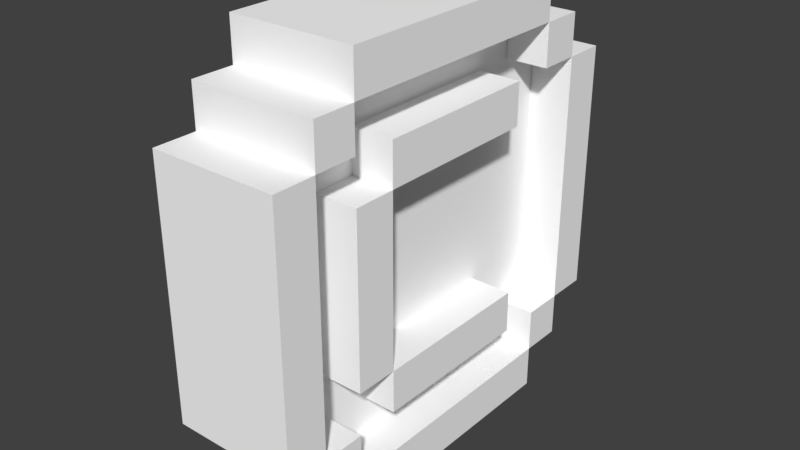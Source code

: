 # Source: Coin0.blend  (saved by Blender 2.78.0; exported with 4.5.12 LTS)
import bpy
from mathutils import Matrix  # noqa: F401  (used for matrix-valued properties, if any)

bpy.ops.wm.read_factory_settings(use_empty=True)
scene = bpy.context.scene
scene.name = 'Scene'

# ---- collections
col_collection_1 = bpy.data.collections.new('Collection 1'); scene.collection.children.link(col_collection_1)

# ---- materials (node trees are filled in below, after node groups)
mat_palette = bpy.data.materials.new('palette')
mat_palette.alpha_threshold = 0.0
mat_palette.use_transparent_shadow = False
mat_palette.diffuse_color = (1.0, 1.0, 1.0, 1.0)
mat_palette.specular_color = (0.0, 0.0, 0.0)
mat_palette.roughness = 0.5
mat_palette.specular_intensity = 1.0

# ---- material node trees

# ---- world
world_world = bpy.data.worlds.new('World'); scene.world = world_world
world_world.color = (0.05088, 0.05088, 0.05088)
world_world.use_sun_shadow = False
world_world.sun_shadow_jitter_overblur = 0.0
world_world.cycles.sampling_method = 'MANUAL'

# ---- meshes
me_coin = bpy.data.meshes.new('Coin')
me_coin.from_pydata([(-1.5, 1.0, 3.0), (-1.5, 0.0, -3.0), (-1.5, 0.0, 3.0), (-1.5, 1.0, -3.0), (-1.5, 2.0, 4.0), (-1.5, 1.0, 4.0), (-1.5, 2.0, 3.0), (-1.5, 2.0, -3.0), (-1.5, 1.0, -4.0), (-1.5, 2.0, -4.0), (-1.5, 3.0, 2.0), (-1.5, 2.0, -2.0), (-1.5, 2.0, 2.0), (-1.5, 3.0, -2.0), (-1.5, 7.0, -2.0), (-1.5, 3.0, -3.0), (-1.5, 7.0, -3.0), (-1.5, 8.0, 5.0), (-1.5, 2.0, 5.0), (-1.5, 8.0, 4.0), (-1.5, 8.0, 2.0), (-1.5, 7.0, 2.0), (-1.5, 8.0, -2.0), (-1.5, 8.0, -4.0), (-1.5, 2.0, -5.0), (-1.5, 8.0, -5.0), (-1.5, 9.0, 4.0), (-1.5, 8.0, 3.0), (-1.5, 9.0, 3.0), (-1.5, 9.0, -3.0), (-1.5, 8.0, -3.0), (-1.5, 9.0, -4.0), (-1.5, 10.0, 3.0), (-1.5, 10.0, -3.0), (-0.5, 2.0, 3.0), (-0.5, 1.0, -3.0), (-0.5, 1.0, 3.0), (-0.5, 2.0, 2.0), (-0.5, 2.0, -2.0), (-0.5, 2.0, -3.0), (-0.5, 3.0, 2.0), (-0.5, 2.0, 4.0), (-0.5, 3.0, -2.0), (-0.5, 2.0, -4.0), (-0.5, 3.0, -3.0), (-0.5, 7.0, 2.0), (-0.5, 7.0, -2.0), (-0.5, 7.0, -3.0), (-0.5, 8.0, 4.0), (-0.5, 8.0, 3.0), (-0.5, 8.0, 2.0), (-0.5, 8.0, -2.0), (-0.5, 8.0, -3.0), (-0.5, 8.0, -4.0), (-0.5, 9.0, 3.0), (-0.5, 9.0, -3.0), (0.5, 1.0, 3.0), (0.5, 1.0, -3.0), (0.5, 2.0, 3.0), (0.5, 2.0, 2.0), (0.5, 2.0, -2.0), (0.5, 2.0, -3.0), (0.5, 2.0, 4.0), (0.5, 3.0, 3.0), (0.5, 3.0, 2.0), (0.5, 2.0, -4.0), (0.5, 3.0, -2.0), (0.5, 7.0, 3.0), (0.5, 7.0, 2.0), (0.5, 7.0, -2.0), (0.5, 8.0, 4.0), (0.5, 8.0, 3.0), (0.5, 8.0, 2.0), (0.5, 8.0, -2.0), (0.5, 8.0, -3.0), (0.5, 8.0, -4.0), (0.5, 9.0, 3.0), (0.5, 9.0, -3.0), (1.5, 0.0, 3.0), (1.5, 0.0, -3.0), (1.5, 1.0, 3.0), (1.5, 1.0, -3.0), (1.5, 1.0, 4.0), (1.5, 2.0, 4.0), (1.5, 2.0, 3.0), (1.5, 1.0, -4.0), (1.5, 2.0, -3.0), (1.5, 2.0, -4.0), (1.5, 2.0, 2.0), (1.5, 2.0, -2.0), (1.5, 3.0, 2.0), (1.5, 3.0, -2.0), (1.5, 3.0, 3.0), (1.5, 7.0, 3.0), (1.5, 7.0, 2.0), (1.5, 2.0, 5.0), (1.5, 8.0, 5.0), (1.5, 8.0, 4.0), (1.5, 7.0, -2.0), (1.5, 8.0, 2.0), (1.5, 8.0, -2.0), (1.5, 2.0, -5.0), (1.5, 8.0, -4.0), (1.5, 8.0, -5.0), (1.5, 8.0, 3.0), (1.5, 9.0, 4.0), (1.5, 9.0, 3.0), (1.5, 8.0, -3.0), (1.5, 9.0, -3.0), (1.5, 9.0, -4.0), (1.5, 10.0, 3.0), (1.5, 10.0, -3.0), (1.5, 2.0, 5.0), (-1.5, 8.0, 5.0), (-1.5, 2.0, 5.0), (1.5, 8.0, 5.0), (1.5, 1.0, 4.0), (-1.5, 2.0, 4.0), (-1.5, 1.0, 4.0), (1.5, 2.0, 4.0), (1.5, 8.0, 4.0), (-1.5, 9.0, 4.0), (-1.5, 8.0, 4.0), (1.5, 9.0, 4.0), (1.5, 0.0, 3.0), (-1.5, 1.0, 3.0), (-1.5, 0.0, 3.0), (1.5, 1.0, 3.0), (1.5, 3.0, 3.0), (0.5, 7.0, 3.0), (0.5, 3.0, 3.0), (1.5, 7.0, 3.0), (1.5, 9.0, 3.0), (-1.5, 10.0, 3.0), (-1.5, 9.0, 3.0), (1.5, 10.0, 3.0), (-0.5, 2.0, 2.0), (-1.5, 3.0, 2.0), (-1.5, 2.0, 2.0), (-0.5, 3.0, 2.0), (-0.5, 7.0, 2.0), (-1.5, 8.0, 2.0), (-1.5, 7.0, 2.0), (-0.5, 8.0, 2.0), (1.5, 2.0, 2.0), (0.5, 3.0, 2.0), (0.5, 2.0, 2.0), (1.5, 3.0, 2.0), (1.5, 7.0, 2.0), (0.5, 8.0, 2.0), (0.5, 7.0, 2.0), (1.5, 8.0, 2.0), (-0.5, 3.0, -2.0), (-1.5, 7.0, -2.0), (-1.5, 3.0, -2.0), (-0.5, 7.0, -2.0), (-0.5, 1.0, -3.0), (-1.5, 2.0, -3.0), (-1.5, 1.0, -3.0), (-0.5, 2.0, -3.0), (-0.5, 8.0, -3.0), (-1.5, 9.0, -3.0), (-1.5, 8.0, -3.0), (-0.5, 9.0, -3.0), (1.5, 1.0, -3.0), (0.5, 2.0, -3.0), (0.5, 1.0, -3.0), (1.5, 2.0, -3.0), (1.5, 8.0, -3.0), (0.5, 9.0, -3.0), (0.5, 8.0, -3.0), (1.5, 9.0, -3.0), (-0.5, 2.0, -4.0), (-1.5, 8.0, -4.0), (-1.5, 2.0, -4.0), (-0.5, 8.0, -4.0), (1.5, 2.0, -4.0), (0.5, 8.0, -4.0), (0.5, 2.0, -4.0), (1.5, 8.0, -4.0), (-1.5, 2.0, 4.0), (-1.5, 8.0, 4.0), (-0.5, 2.0, 4.0), (-0.5, 8.0, 4.0), (0.5, 2.0, 4.0), (0.5, 8.0, 4.0), (1.5, 2.0, 4.0), (1.5, 8.0, 4.0), (-1.5, 1.0, 3.0), (-1.5, 2.0, 3.0), (-0.5, 1.0, 3.0), (-0.5, 2.0, 3.0), (-1.5, 8.0, 3.0), (-1.5, 9.0, 3.0), (-0.5, 8.0, 3.0), (-0.5, 9.0, 3.0), (0.5, 1.0, 3.0), (0.5, 2.0, 3.0), (1.5, 1.0, 3.0), (1.5, 2.0, 3.0), (0.5, 8.0, 3.0), (0.5, 9.0, 3.0), (1.5, 8.0, 3.0), (1.5, 9.0, 3.0), (0.5, 3.0, 2.0), (0.5, 7.0, 2.0), (1.5, 3.0, 2.0), (1.5, 7.0, 2.0), (-1.5, 2.0, -2.0), (-1.5, 3.0, -2.0), (-0.5, 2.0, -2.0), (-0.5, 3.0, -2.0), (-1.5, 7.0, -2.0), (-1.5, 8.0, -2.0), (-0.5, 7.0, -2.0), (-0.5, 8.0, -2.0), (0.5, 2.0, -2.0), (0.5, 3.0, -2.0), (1.5, 2.0, -2.0), (1.5, 3.0, -2.0), (0.5, 7.0, -2.0), (0.5, 8.0, -2.0), (1.5, 7.0, -2.0), (1.5, 8.0, -2.0), (-1.5, 3.0, -3.0), (-1.5, 7.0, -3.0), (-0.5, 3.0, -3.0), (-0.5, 7.0, -3.0), (-1.5, 0.0, -3.0), (-1.5, 1.0, -3.0), (1.5, 0.0, -3.0), (1.5, 1.0, -3.0), (-1.5, 9.0, -3.0), (-1.5, 10.0, -3.0), (1.5, 9.0, -3.0), (1.5, 10.0, -3.0), (-1.5, 1.0, -4.0), (-1.5, 2.0, -4.0), (1.5, 1.0, -4.0), (1.5, 2.0, -4.0), (-1.5, 8.0, -4.0), (-1.5, 9.0, -4.0), (1.5, 8.0, -4.0), (1.5, 9.0, -4.0), (-1.5, 2.0, -5.0), (-1.5, 8.0, -5.0), (1.5, 2.0, -5.0), (1.5, 8.0, -5.0), (-1.5, 0.0, -3.0), (1.5, 0.0, 3.0), (-1.5, 0.0, 3.0), (1.5, 0.0, -3.0), (-1.5, 1.0, 3.0), (1.5, 1.0, 4.0), (-1.5, 1.0, 4.0), (1.5, 1.0, 3.0), (-1.5, 1.0, -4.0), (1.5, 1.0, -3.0), (-1.5, 1.0, -3.0), (1.5, 1.0, -4.0), (-1.5, 2.0, 4.0), (1.5, 2.0, 5.0), (-1.5, 2.0, 5.0), (1.5, 2.0, 4.0), (-1.5, 2.0, -2.0), (-0.5, 2.0, 2.0), (-1.5, 2.0, 2.0), (-0.5, 2.0, -2.0), (0.5, 2.0, -2.0), (1.5, 2.0, 2.0), (0.5, 2.0, 2.0), (1.5, 2.0, -2.0), (-1.5, 2.0, -5.0), (1.5, 2.0, -4.0), (-1.5, 2.0, -4.0), (1.5, 2.0, -5.0), (0.5, 3.0, 2.0), (1.5, 3.0, 3.0), (0.5, 3.0, 3.0), (1.5, 3.0, 2.0), (-1.5, 3.0, -3.0), (-0.5, 3.0, -2.0), (-1.5, 3.0, -2.0), (-0.5, 3.0, -3.0), (-1.5, 7.0, -2.0), (-0.5, 7.0, 2.0), (-1.5, 7.0, 2.0), (-0.5, 7.0, -2.0), (0.5, 7.0, -2.0), (1.5, 7.0, 2.0), (0.5, 7.0, 2.0), (1.5, 7.0, -2.0), (-1.5, 8.0, 3.0), (-0.5, 8.0, 4.0), (-1.5, 8.0, 4.0), (-0.5, 8.0, 3.0), (0.5, 8.0, 3.0), (1.5, 8.0, 4.0), (0.5, 8.0, 4.0), (1.5, 8.0, 3.0), (-1.5, 8.0, -4.0), (-0.5, 8.0, -3.0), (-1.5, 8.0, -3.0), (-0.5, 8.0, -4.0), (0.5, 8.0, -4.0), (1.5, 8.0, -3.0), (0.5, 8.0, -3.0), (1.5, 8.0, -4.0), (-1.5, 9.0, -3.0), (-0.5, 9.0, 3.0), (-1.5, 9.0, 3.0), (-0.5, 9.0, -3.0), (0.5, 9.0, -3.0), (1.5, 9.0, 3.0), (0.5, 9.0, 3.0), (1.5, 9.0, -3.0), (-1.5, 1.0, 3.0), (-0.5, 1.0, 3.0), (-1.5, 1.0, -3.0), (-0.5, 1.0, -3.0), (0.5, 1.0, 3.0), (1.5, 1.0, 3.0), (0.5, 1.0, -3.0), (1.5, 1.0, -3.0), (-1.5, 2.0, 4.0), (-0.5, 2.0, 4.0), (-1.5, 2.0, 3.0), (-0.5, 2.0, 3.0), (0.5, 2.0, 4.0), (1.5, 2.0, 4.0), (0.5, 2.0, 3.0), (1.5, 2.0, 3.0), (-1.5, 2.0, -3.0), (-0.5, 2.0, -3.0), (-1.5, 2.0, -4.0), (-0.5, 2.0, -4.0), (0.5, 2.0, -3.0), (1.5, 2.0, -3.0), (0.5, 2.0, -4.0), (1.5, 2.0, -4.0), (-1.5, 3.0, 2.0), (-0.5, 3.0, 2.0), (-1.5, 3.0, -2.0), (-0.5, 3.0, -2.0), (0.5, 3.0, 2.0), (1.5, 3.0, 2.0), (0.5, 3.0, -2.0), (1.5, 3.0, -2.0), (0.5, 7.0, 3.0), (1.5, 7.0, 3.0), (0.5, 7.0, 2.0), (1.5, 7.0, 2.0), (-1.5, 7.0, -2.0), (-0.5, 7.0, -2.0), (-1.5, 7.0, -3.0), (-0.5, 7.0, -3.0), (-1.5, 8.0, 5.0), (1.5, 8.0, 5.0), (-1.5, 8.0, 4.0), (1.5, 8.0, 4.0), (-1.5, 8.0, 2.0), (-0.5, 8.0, 2.0), (-1.5, 8.0, -2.0), (-0.5, 8.0, -2.0), (0.5, 8.0, 2.0), (1.5, 8.0, 2.0), (0.5, 8.0, -2.0), (1.5, 8.0, -2.0), (-1.5, 8.0, -4.0), (1.5, 8.0, -4.0), (-1.5, 8.0, -5.0), (1.5, 8.0, -5.0), (-1.5, 9.0, 4.0), (1.5, 9.0, 4.0), (-1.5, 9.0, 3.0), (1.5, 9.0, 3.0), (-1.5, 9.0, -3.0), (1.5, 9.0, -3.0), (-1.5, 9.0, -4.0), (1.5, 9.0, -4.0), (-1.5, 10.0, 3.0), (1.5, 10.0, 3.0), (-1.5, 10.0, -3.0), (1.5, 10.0, -3.0)], [], [(0, 1, 2), (3, 1, 0), (4, 0, 5), (6, 0, 4), (7, 8, 3), (9, 8, 7), (10, 11, 12), (13, 11, 10), (14, 15, 13), (16, 15, 14), (17, 4, 18), (19, 4, 17), (20, 14, 21), (22, 14, 20), (23, 24, 9), (25, 24, 23), (26, 27, 19), (28, 27, 26), (29, 23, 30), (31, 23, 29), (32, 29, 28), (33, 29, 32), (34, 35, 36), (37, 35, 34), (38, 35, 37), (39, 35, 38), (40, 34, 41), (40, 37, 34), (42, 43, 39), (42, 39, 38), (44, 43, 42), (45, 40, 41), (45, 42, 40), (46, 42, 45), (47, 43, 44), (48, 45, 41), (49, 45, 48), (50, 45, 49), (51, 47, 46), (52, 43, 47), (52, 47, 51), (53, 43, 52), (54, 50, 49), (54, 51, 50), (54, 52, 51), (55, 52, 54), (56, 57, 58), (58, 57, 59), (59, 57, 60), (60, 57, 61), (62, 58, 63), (58, 59, 63), (63, 59, 64), (61, 65, 66), (60, 61, 66), (62, 63, 67), (64, 66, 68), (66, 65, 69), (68, 66, 69), (62, 67, 70), (67, 68, 70), (70, 68, 71), (71, 68, 72), (69, 65, 73), (73, 65, 74), (74, 65, 75), (71, 72, 76), (73, 74, 76), (72, 73, 76), (76, 74, 77), (78, 79, 80), (80, 79, 81), (82, 80, 83), (83, 80, 84), (81, 85, 86), (86, 85, 87), (88, 89, 90), (90, 89, 91), (92, 90, 93), (93, 90, 94), (95, 83, 96), (96, 83, 97), (94, 98, 99), (99, 98, 100), (87, 101, 102), (102, 101, 103), (97, 104, 105), (105, 104, 106), (107, 102, 108), (108, 102, 109), (106, 108, 110), (110, 108, 111), (112, 113, 114), (115, 113, 112), (116, 117, 118), (119, 117, 116), (120, 121, 122), (123, 121, 120), (124, 125, 126), (127, 125, 124), (128, 129, 130), (131, 129, 128), (132, 133, 134), (135, 133, 132), (136, 137, 138), (139, 137, 136), (140, 141, 142), (143, 141, 140), (144, 145, 146), (147, 145, 144), (148, 149, 150), (151, 149, 148), (152, 153, 154), (155, 153, 152), (156, 157, 158), (159, 157, 156), (160, 161, 162), (163, 161, 160), (164, 165, 166), (167, 165, 164), (168, 169, 170), (171, 169, 168), (172, 173, 174), (175, 173, 172), (176, 177, 178), (179, 177, 176), (180, 181, 182), (182, 181, 183), (184, 185, 186), (186, 185, 187), (188, 189, 190), (190, 189, 191), (192, 193, 194), (194, 193, 195), (196, 197, 198), (198, 197, 199), (200, 201, 202), (202, 201, 203), (204, 205, 206), (206, 205, 207), (208, 209, 210), (210, 209, 211), (212, 213, 214), (214, 213, 215), (216, 217, 218), (218, 217, 219), (220, 221, 222), (222, 221, 223), (224, 225, 226), (226, 225, 227), (228, 229, 230), (230, 229, 231), (232, 233, 234), (234, 233, 235), (236, 237, 238), (238, 237, 239), (240, 241, 242), (242, 241, 243), (244, 245, 246), (246, 245, 247), (248, 249, 250), (251, 249, 248), (252, 253, 254), (255, 253, 252), (256, 257, 258), (259, 257, 256), (260, 261, 262), (263, 261, 260), (264, 265, 266), (267, 265, 264), (268, 269, 270), (271, 269, 268), (272, 273, 274), (275, 273, 272), (276, 277, 278), (279, 277, 276), (280, 281, 282), (283, 281, 280), (284, 285, 286), (287, 285, 284), (288, 289, 290), (291, 289, 288), (292, 293, 294), (295, 293, 292), (296, 297, 298), (299, 297, 296), (300, 301, 302), (303, 301, 300), (304, 305, 306), (307, 305, 304), (308, 309, 310), (311, 309, 308), (312, 313, 314), (315, 313, 312), (316, 317, 318), (318, 317, 319), (320, 321, 322), (322, 321, 323), (324, 325, 326), (326, 325, 327), (328, 329, 330), (330, 329, 331), (332, 333, 334), (334, 333, 335), (336, 337, 338), (338, 337, 339), (340, 341, 342), (342, 341, 343), (344, 345, 346), (346, 345, 347), (348, 349, 350), (350, 349, 351), (352, 353, 354), (354, 353, 355), (356, 357, 358), (358, 357, 359), (360, 361, 362), (362, 361, 363), (364, 365, 366), (366, 365, 367), (368, 369, 370), (370, 369, 371), (372, 373, 374), (374, 373, 375), (376, 377, 378), (378, 377, 379), (380, 381, 382), (382, 381, 383)])
me_coin.polygons.foreach_set('use_smooth', [True] * 228)
_uv = me_coin.uv_layers.new(name='UVMap')
_uv.uv.foreach_set('vector', [0.373, 0.5, 0.373, 0.5, 0.373, 0.5, 0.373, 0.5, 0.373, 0.5, 0.373, 0.5, 0.373, 0.5, 0.373, 0.5, 0.373, 0.5, 0.373, 0.5, 0.373, 0.5, 0.373, 0.5, 0.373, 0.5, 0.373, 0.5, 0.373, 0.5, 0.373, 0.5, 0.373, 0.5, 0.373, 0.5, 0.8457, 0.5, 0.8457, 0.5, 0.8457, 0.5, 0.8457, 0.5, 0.8457, 0.5, 0.8457, 0.5, 0.8457, 0.5, 0.8457, 0.5, 0.8457, 0.5, 0.8457, 0.5, 0.8457, 0.5, 0.8457, 0.5, 0.373, 0.5, 0.373, 0.5, 0.373, 0.5, 0.373, 0.5, 0.373, 0.5, 0.373, 0.5, 0.8457, 0.5, 0.8457, 0.5, 0.8457, 0.5, 0.8457, 0.5, 0.8457, 0.5, 0.8457, 0.5, 0.373, 0.5, 0.373, 0.5, 0.373, 0.5, 0.373, 0.5, 0.373, 0.5, 0.373, 0.5, 0.373, 0.5, 0.373, 0.5, 0.373, 0.5, 0.373, 0.5, 0.373, 0.5, 0.373, 0.5, 0.373, 0.5, 0.373, 0.5, 0.373, 0.5, 0.373, 0.5, 0.373, 0.5, 0.373, 0.5, 0.373, 0.5, 0.373, 0.5, 0.373, 0.5, 0.373, 0.5, 0.373, 0.5, 0.373, 0.5, 0.373, 0.5, 0.373, 0.5, 0.373, 0.5, 0.373, 0.5, 0.373, 0.5, 0.373, 0.5, 0.373, 0.5, 0.373, 0.5, 0.373, 0.5, 0.373, 0.5, 0.373, 0.5, 0.373, 0.5, 0.373, 0.5, 0.373, 0.5, 0.373, 0.5, 0.373, 0.5, 0.373, 0.5, 0.373, 0.5, 0.373, 0.5, 0.373, 0.5, 0.373, 0.5, 0.373, 0.5, 0.373, 0.5, 0.373, 0.5, 0.373, 0.5, 0.373, 0.5, 0.373, 0.5, 0.373, 0.5, 0.373, 0.5, 0.373, 0.5, 0.373, 0.5, 0.373, 0.5, 0.373, 0.5, 0.373, 0.5, 0.373, 0.5, 0.373, 0.5, 0.373, 0.5, 0.373, 0.5, 0.373, 0.5, 0.373, 0.5, 0.373, 0.5, 0.373, 0.5, 0.373, 0.5, 0.373, 0.5, 0.373, 0.5, 0.373, 0.5, 0.373, 0.5, 0.373, 0.5, 0.373, 0.5, 0.373, 0.5, 0.373, 0.5, 0.373, 0.5, 0.373, 0.5, 0.373, 0.5, 0.373, 0.5, 0.373, 0.5, 0.373, 0.5, 0.373, 0.5, 0.373, 0.5, 0.373, 0.5, 0.373, 0.5, 0.373, 0.5, 0.373, 0.5, 0.373, 0.5, 0.373, 0.5, 0.373, 0.5, 0.373, 0.5, 0.373, 0.5, 0.373, 0.5, 0.373, 0.5, 0.373, 0.5, 0.373, 0.5, 0.373, 0.5, 0.373, 0.5, 0.373, 0.5, 0.373, 0.5, 0.373, 0.5, 0.373, 0.5, 0.373, 0.5, 0.373, 0.5, 0.373, 0.5, 0.373, 0.5, 0.373, 0.5, 0.373, 0.5, 0.373, 0.5, 0.373, 0.5, 0.373, 0.5, 0.373, 0.5, 0.373, 0.5, 0.373, 0.5, 0.373, 0.5, 0.373, 0.5, 0.373, 0.5, 0.373, 0.5, 0.373, 0.5, 0.373, 0.5, 0.373, 0.5, 0.373, 0.5, 0.373, 0.5, 0.373, 0.5, 0.373, 0.5, 0.373, 0.5, 0.373, 0.5, 0.373, 0.5, 0.373, 0.5, 0.373, 0.5, 0.373, 0.5, 0.373, 0.5, 0.373, 0.5, 0.373, 0.5, 0.373, 0.5, 0.373, 0.5, 0.373, 0.5, 0.373, 0.5, 0.373, 0.5, 0.373, 0.5, 0.373, 0.5, 0.373, 0.5, 0.373, 0.5, 0.373, 0.5, 0.373, 0.5, 0.373, 0.5, 0.373, 0.5, 0.373, 0.5, 0.373, 0.5, 0.373, 0.5, 0.373, 0.5, 0.373, 0.5, 0.373, 0.5, 0.373, 0.5, 0.373, 0.5, 0.373, 0.5, 0.373, 0.5, 0.373, 0.5, 0.373, 0.5, 0.373, 0.5, 0.373, 0.5, 0.373, 0.5, 0.373, 0.5, 0.373, 0.5, 0.373, 0.5, 0.373, 0.5, 0.373, 0.5, 0.373, 0.5, 0.373, 0.5, 0.373, 0.5, 0.373, 0.5, 0.373, 0.5, 0.373, 0.5, 0.373, 0.5, 0.373, 0.5, 0.373, 0.5, 0.373, 0.5, 0.373, 0.5, 0.373, 0.5, 0.373, 0.5, 0.373, 0.5, 0.373, 0.5, 0.373, 0.5, 0.373, 0.5, 0.373, 0.5, 0.373, 0.5, 0.8457, 0.5, 0.8457, 0.5, 0.8457, 0.5, 0.8457, 0.5, 0.8457, 0.5, 0.8457, 0.5, 0.8457, 0.5, 0.8457, 0.5, 0.8457, 0.5, 0.8457, 0.5, 0.8457, 0.5, 0.8457, 0.5, 0.373, 0.5, 0.373, 0.5, 0.373, 0.5, 0.373, 0.5, 0.373, 0.5, 0.373, 0.5, 0.8457, 0.5, 0.8457, 0.5, 0.8457, 0.5, 0.8457, 0.5, 0.8457, 0.5, 0.8457, 0.5, 0.373, 0.5, 0.373, 0.5, 0.373, 0.5, 0.373, 0.5, 0.373, 0.5, 0.373, 0.5, 0.373, 0.5, 0.373, 0.5, 0.373, 0.5, 0.373, 0.5, 0.373, 0.5, 0.373, 0.5, 0.373, 0.5, 0.373, 0.5, 0.373, 0.5, 0.373, 0.5, 0.373, 0.5, 0.373, 0.5, 0.373, 0.5, 0.373, 0.5, 0.373, 0.5, 0.373, 0.5, 0.373, 0.5, 0.373, 0.5, 0.373, 0.5, 0.373, 0.5, 0.373, 0.5, 0.373, 0.5, 0.373, 0.5, 0.373, 0.5, 0.373, 0.5, 0.373, 0.5, 0.373, 0.5, 0.373, 0.5, 0.373, 0.5, 0.373, 0.5, 0.373, 0.5, 0.373, 0.5, 0.373, 0.5, 0.373, 0.5, 0.373, 0.5, 0.373, 0.5, 0.373, 0.5, 0.373, 0.5, 0.373, 0.5, 0.373, 0.5, 0.373, 0.5, 0.373, 0.5, 0.8457, 0.5, 0.8457, 0.5, 0.8457, 0.5, 0.8457, 0.5, 0.8457, 0.5, 0.8457, 0.5, 0.373, 0.5, 0.373, 0.5, 0.373, 0.5, 0.373, 0.5, 0.373, 0.5, 0.373, 0.5, 0.8457, 0.5, 0.8457, 0.5, 0.8457, 0.5, 0.8457, 0.5, 0.8457, 0.5, 0.8457, 0.5, 0.8457, 0.5, 0.8457, 0.5, 0.8457, 0.5, 0.8457, 0.5, 0.8457, 0.5, 0.8457, 0.5, 0.8457, 0.5, 0.8457, 0.5, 0.8457, 0.5, 0.8457, 0.5, 0.8457, 0.5, 0.8457, 0.5, 0.8457, 0.5, 0.8457, 0.5, 0.8457, 0.5, 0.8457, 0.5, 0.8457, 0.5, 0.8457, 0.5, 0.8457, 0.5, 0.8457, 0.5, 0.8457, 0.5, 0.8457, 0.5, 0.8457, 0.5, 0.8457, 0.5, 0.373, 0.5, 0.373, 0.5, 0.373, 0.5, 0.373, 0.5, 0.373, 0.5, 0.373, 0.5, 0.373, 0.5, 0.373, 0.5, 0.373, 0.5, 0.373, 0.5, 0.373, 0.5, 0.373, 0.5, 0.373, 0.5, 0.373, 0.5, 0.373, 0.5, 0.373, 0.5, 0.373, 0.5, 0.373, 0.5, 0.373, 0.5, 0.373, 0.5, 0.373, 0.5, 0.373, 0.5, 0.373, 0.5, 0.373, 0.5, 0.373, 0.5, 0.373, 0.5, 0.373, 0.5, 0.373, 0.5, 0.373, 0.5, 0.373, 0.5, 0.373, 0.5, 0.373, 0.5, 0.373, 0.5, 0.373, 0.5, 0.373, 0.5, 0.373, 0.5, 0.373, 0.5, 0.373, 0.5, 0.373, 0.5, 0.373, 0.5, 0.373, 0.5, 0.373, 0.5, 0.373, 0.5, 0.373, 0.5, 0.373, 0.5, 0.373, 0.5, 0.373, 0.5, 0.373, 0.5, 0.373, 0.5, 0.373, 0.5, 0.373, 0.5, 0.373, 0.5, 0.373, 0.5, 0.373, 0.5, 0.373, 0.5, 0.373, 0.5, 0.373, 0.5, 0.373, 0.5, 0.373, 0.5, 0.373, 0.5, 0.373, 0.5, 0.373, 0.5, 0.373, 0.5, 0.373, 0.5, 0.373, 0.5, 0.373, 0.5, 0.373, 0.5, 0.373, 0.5, 0.373, 0.5, 0.373, 0.5, 0.373, 0.5, 0.373, 0.5, 0.8457, 0.5, 0.8457, 0.5, 0.8457, 0.5, 0.8457, 0.5, 0.8457, 0.5, 0.8457, 0.5, 0.8457, 0.5, 0.8457, 0.5, 0.8457, 0.5, 0.8457, 0.5, 0.8457, 0.5, 0.8457, 0.5, 0.8457, 0.5, 0.8457, 0.5, 0.8457, 0.5, 0.8457, 0.5, 0.8457, 0.5, 0.8457, 0.5, 0.8457, 0.5, 0.8457, 0.5, 0.8457, 0.5, 0.8457, 0.5, 0.8457, 0.5, 0.8457, 0.5, 0.8457, 0.5, 0.8457, 0.5, 0.8457, 0.5, 0.8457, 0.5, 0.8457, 0.5, 0.8457, 0.5, 0.8457, 0.5, 0.8457, 0.5, 0.8457, 0.5, 0.8457, 0.5, 0.8457, 0.5, 0.8457, 0.5, 0.373, 0.5, 0.373, 0.5, 0.373, 0.5, 0.373, 0.5, 0.373, 0.5, 0.373, 0.5, 0.373, 0.5, 0.373, 0.5, 0.373, 0.5, 0.373, 0.5, 0.373, 0.5, 0.373, 0.5, 0.373, 0.5, 0.373, 0.5, 0.373, 0.5, 0.373, 0.5, 0.373, 0.5, 0.373, 0.5, 0.373, 0.5, 0.373, 0.5, 0.373, 0.5, 0.373, 0.5, 0.373, 0.5, 0.373, 0.5, 0.373, 0.5, 0.373, 0.5, 0.373, 0.5, 0.373, 0.5, 0.373, 0.5, 0.373, 0.5, 0.373, 0.5, 0.373, 0.5, 0.373, 0.5, 0.373, 0.5, 0.373, 0.5, 0.373, 0.5, 0.373, 0.5, 0.373, 0.5, 0.373, 0.5, 0.373, 0.5, 0.373, 0.5, 0.373, 0.5, 0.373, 0.5, 0.373, 0.5, 0.373, 0.5, 0.373, 0.5, 0.373, 0.5, 0.373, 0.5, 0.373, 0.5, 0.373, 0.5, 0.373, 0.5, 0.373, 0.5, 0.373, 0.5, 0.373, 0.5, 0.8457, 0.5, 0.8457, 0.5, 0.8457, 0.5, 0.8457, 0.5, 0.8457, 0.5, 0.8457, 0.5, 0.8457, 0.5, 0.8457, 0.5, 0.8457, 0.5, 0.8457, 0.5, 0.8457, 0.5, 0.8457, 0.5, 0.373, 0.5, 0.373, 0.5, 0.373, 0.5, 0.373, 0.5, 0.373, 0.5, 0.373, 0.5, 0.8457, 0.5, 0.8457, 0.5, 0.8457, 0.5, 0.8457, 0.5, 0.8457, 0.5, 0.8457, 0.5, 0.8457, 0.5, 0.8457, 0.5, 0.8457, 0.5, 0.8457, 0.5, 0.8457, 0.5, 0.8457, 0.5, 0.8457, 0.5, 0.8457, 0.5, 0.8457, 0.5, 0.8457, 0.5, 0.8457, 0.5, 0.8457, 0.5, 0.8457, 0.5, 0.8457, 0.5, 0.8457, 0.5, 0.8457, 0.5, 0.8457, 0.5, 0.8457, 0.5, 0.373, 0.5, 0.373, 0.5, 0.373, 0.5, 0.373, 0.5, 0.373, 0.5, 0.373, 0.5, 0.373, 0.5, 0.373, 0.5, 0.373, 0.5, 0.373, 0.5, 0.373, 0.5, 0.373, 0.5, 0.373, 0.5, 0.373, 0.5, 0.373, 0.5, 0.373, 0.5, 0.373, 0.5, 0.373, 0.5, 0.373, 0.5, 0.373, 0.5, 0.373, 0.5, 0.373, 0.5, 0.373, 0.5, 0.373, 0.5, 0.373, 0.5, 0.373, 0.5, 0.373, 0.5, 0.373, 0.5, 0.373, 0.5, 0.373, 0.5, 0.373, 0.5, 0.373, 0.5, 0.373, 0.5, 0.373, 0.5, 0.373, 0.5, 0.373, 0.5, 0.373, 0.5, 0.373, 0.5, 0.373, 0.5, 0.373, 0.5, 0.373, 0.5, 0.373, 0.5, 0.373, 0.5, 0.373, 0.5, 0.373, 0.5, 0.373, 0.5, 0.373, 0.5, 0.373, 0.5, 0.373, 0.5, 0.373, 0.5, 0.373, 0.5, 0.373, 0.5, 0.373, 0.5, 0.373, 0.5, 0.373, 0.5, 0.373, 0.5, 0.373, 0.5, 0.373, 0.5, 0.373, 0.5, 0.373, 0.5, 0.373, 0.5, 0.373, 0.5, 0.373, 0.5, 0.373, 0.5, 0.373, 0.5, 0.373, 0.5, 0.373, 0.5, 0.373, 0.5, 0.373, 0.5, 0.373, 0.5, 0.373, 0.5, 0.373, 0.5, 0.8457, 0.5, 0.8457, 0.5, 0.8457, 0.5, 0.8457, 0.5, 0.8457, 0.5, 0.8457, 0.5, 0.8457, 0.5, 0.8457, 0.5, 0.8457, 0.5, 0.8457, 0.5, 0.8457, 0.5, 0.8457, 0.5, 0.8457, 0.5, 0.8457, 0.5, 0.8457, 0.5, 0.8457, 0.5, 0.8457, 0.5, 0.8457, 0.5, 0.8457, 0.5, 0.8457, 0.5, 0.8457, 0.5, 0.8457, 0.5, 0.8457, 0.5, 0.8457, 0.5, 0.373, 0.5, 0.373, 0.5, 0.373, 0.5, 0.373, 0.5, 0.373, 0.5, 0.373, 0.5, 0.8457, 0.5, 0.8457, 0.5, 0.8457, 0.5, 0.8457, 0.5, 0.8457, 0.5, 0.8457, 0.5, 0.8457, 0.5, 0.8457, 0.5, 0.8457, 0.5, 0.8457, 0.5, 0.8457, 0.5, 0.8457, 0.5, 0.373, 0.5, 0.373, 0.5, 0.373, 0.5, 0.373, 0.5, 0.373, 0.5, 0.373, 0.5, 0.373, 0.5, 0.373, 0.5, 0.373, 0.5, 0.373, 0.5, 0.373, 0.5, 0.373, 0.5, 0.373, 0.5, 0.373, 0.5, 0.373, 0.5, 0.373, 0.5, 0.373, 0.5, 0.373, 0.5, 0.373, 0.5, 0.373, 0.5, 0.373, 0.5, 0.373, 0.5, 0.373, 0.5, 0.373, 0.5])
me_coin.materials.append(mat_palette)
me_coin.use_remesh_preserve_volume = False
me_coin.use_remesh_preserve_attributes = False
me_coin.use_mirror_vertex_groups = False
me_coin.update()
me_coin.normals_split_custom_set([tuple(v) for v in zip(*[iter([-1.0, 0.0, 0.0, -1.0, 0.0, 0.0, -1.0, 0.0, 0.0, -1.0, 0.0, 0.0, -1.0, 0.0, 0.0, -1.0, 0.0, 0.0, -1.0, 0.0, 0.0, -1.0, 0.0, 0.0, -1.0, 0.0, 0.0, -1.0, 0.0, 0.0, -1.0, 0.0, 0.0, -1.0, 0.0, 0.0, -1.0, 0.0, 0.0, -1.0, 0.0, 0.0, -1.0, 0.0, 0.0, -1.0, 0.0, 0.0, -1.0, 0.0, 0.0, -1.0, 0.0, 0.0, -1.0, 0.0, 0.0, -1.0, 0.0, 0.0, -1.0, 0.0, 0.0, -1.0, 0.0, 0.0, -1.0, 0.0, 0.0, -1.0, 0.0, 0.0, -1.0, 0.0, 0.0, -1.0, 0.0, 0.0, -1.0, 0.0, 0.0, -1.0, 0.0, 0.0, -1.0, 0.0, 0.0, -1.0, 0.0, 0.0, -1.0, 0.0, 0.0, -1.0, 0.0, 0.0, -1.0, 0.0, 0.0, -1.0, 0.0, 0.0, -1.0, 0.0, 0.0, -1.0, 0.0, 0.0, -1.0, 0.0, 0.0, -1.0, 0.0, 0.0, -1.0, 0.0, 0.0, -1.0, 0.0, 0.0, -1.0, 0.0, 0.0, -1.0, 0.0, 0.0, -1.0, 0.0, 0.0, -1.0, 0.0, 0.0, -1.0, 0.0, 0.0, -1.0, 0.0, 0.0, -1.0, 0.0, 0.0, -1.0, 0.0, 0.0, -1.0, 0.0, 0.0, -1.0, 0.0, 0.0, -1.0, 0.0, 0.0, -1.0, 0.0, 0.0, -1.0, 0.0, 0.0, -1.0, 0.0, 0.0, -1.0, 0.0, 0.0, -1.0, 0.0, 0.0, -1.0, 0.0, 0.0, -1.0, 0.0, 0.0, -1.0, 0.0, 0.0, -1.0, 0.0, 0.0, -1.0, 0.0, 0.0, -1.0, 0.0, 0.0, -1.0, 0.0, 0.0, -1.0, 0.0, 0.0, -1.0, 0.0, 0.0, -1.0, 0.0, 0.0, -1.0, 0.0, 0.0, -1.0, 0.0, 0.0, -1.0, 0.0, 0.0, -1.0, 0.0, 0.0, -1.0, 0.0, 0.0, -1.0, 0.0, 0.0, -1.0, 0.0, 0.0, -1.0, 0.0, 0.0, -1.0, 0.0, 0.0, -1.0, 0.0, 0.0, -1.0, 0.0, 0.0, -1.0, 0.0, 0.0, -1.0, 0.0, 0.0, -1.0, 0.0, 0.0, -1.0, 0.0, 0.0, -1.0, 0.0, 0.0, -1.0, 0.0, 0.0, -1.0, 0.0, 0.0, -1.0, 0.0, 0.0, -1.0, 0.0, 0.0, -1.0, 0.0, 0.0, -1.0, 0.0, 0.0, -1.0, 0.0, 0.0, -1.0, 0.0, 0.0, -1.0, 0.0, 0.0, -1.0, 0.0, 0.0, -1.0, 0.0, 0.0, -1.0, 0.0, 0.0, -1.0, 0.0, 0.0, -1.0, 0.0, 0.0, -1.0, 0.0, 0.0, -1.0, 0.0, 0.0, -1.0, 0.0, 0.0, -1.0, 0.0, 0.0, -1.0, 0.0, 0.0, -1.0, 0.0, 0.0, -1.0, 0.0, 0.0, -1.0, 0.0, 0.0, -1.0, 0.0, 0.0, -1.0, 0.0, 0.0, -1.0, 0.0, 0.0, -1.0, 0.0, 0.0, -1.0, 0.0, 0.0, -1.0, 0.0, 0.0, -1.0, 0.0, 0.0, -1.0, 0.0, 0.0, -1.0, 0.0, 0.0, -1.0, 0.0, 0.0, -1.0, 0.0, 0.0, -1.0, 0.0, 0.0, -1.0, 0.0, 0.0, -1.0, 0.0, 0.0, -1.0, 0.0, 0.0, -1.0, 0.0, 0.0, -1.0, 0.0, 0.0, -1.0, 0.0, 0.0, -1.0, 0.0, 0.0, -1.0, 0.0, 0.0, -1.0, 0.0, 0.0, -1.0, 0.0, 0.0, -1.0, 0.0, 0.0, -1.0, 0.0, 0.0, -1.0, 0.0, 0.0, -1.0, 0.0, 0.0, -1.0, 0.0, 0.0, -1.0, 0.0, 0.0, -1.0, 0.0, 0.0, -1.0, 0.0, 0.0, -1.0, 0.0, 0.0, -1.0, 0.0, 0.0, -1.0, 0.0, 0.0, -1.0, 0.0, 0.0, 1.0, 0.0, 0.0, 1.0, 0.0, 0.0, 1.0, 0.0, 0.0, 1.0, 0.0, 0.0, 1.0, 0.0, 0.0, 1.0, 0.0, 0.0, 1.0, 0.0, 0.0, 1.0, 0.0, 0.0, 1.0, 0.0, 0.0, 1.0, 0.0, 0.0, 1.0, 0.0, 0.0, 1.0, 0.0, 0.0, 1.0, 0.0, 0.0, 1.0, 0.0, 0.0, 1.0, 0.0, 0.0, 1.0, 0.0, 0.0, 1.0, 0.0, 0.0, 1.0, 0.0, 0.0, 1.0, 0.0, 0.0, 1.0, 0.0, 0.0, 1.0, 0.0, 0.0, 1.0, 0.0, 0.0, 1.0, 0.0, 0.0, 1.0, 0.0, 0.0, 1.0, 0.0, 0.0, 1.0, 0.0, 0.0, 1.0, 0.0, 0.0, 1.0, 0.0, 0.0, 1.0, 0.0, 0.0, 1.0, 0.0, 0.0, 1.0, 0.0, 0.0, 1.0, 0.0, 0.0, 1.0, 0.0, 0.0, 1.0, 0.0, 0.0, 1.0, 0.0, 0.0, 1.0, 0.0, 0.0, 1.0, 0.0, 0.0, 1.0, 0.0, 0.0, 1.0, 0.0, 0.0, 1.0, 0.0, 0.0, 1.0, 0.0, 0.0, 1.0, 0.0, 0.0, 1.0, 0.0, 0.0, 1.0, 0.0, 0.0, 1.0, 0.0, 0.0, 1.0, 0.0, 0.0, 1.0, 0.0, 0.0, 1.0, 0.0, 0.0, 1.0, 0.0, 0.0, 1.0, 0.0, 0.0, 1.0, 0.0, 0.0, 1.0, 0.0, 0.0, 1.0, 0.0, 0.0, 1.0, 0.0, 0.0, 1.0, 0.0, 0.0, 1.0, 0.0, 0.0, 1.0, 0.0, 0.0, 1.0, 0.0, 0.0, 1.0, 0.0, 0.0, 1.0, 0.0, 0.0, 1.0, 0.0, 0.0, 1.0, 0.0, 0.0, 1.0, 0.0, 0.0, 1.0, 0.0, 0.0, 1.0, 0.0, 0.0, 1.0, 0.0, 0.0, 1.0, 0.0, 0.0, 1.0, 0.0, 0.0, 1.0, 0.0, 0.0, 1.0, 0.0, 0.0, 1.0, 0.0, 0.0, 1.0, 0.0, 0.0, 1.0, 0.0, 0.0, 1.0, 0.0, 0.0, 1.0, 0.0, 0.0, 1.0, 0.0, 0.0, 1.0, 0.0, 0.0, 1.0, 0.0, 0.0, 1.0, 0.0, 0.0, 1.0, 0.0, 0.0, 1.0, 0.0, 0.0, 1.0, 0.0, 0.0, 1.0, 0.0, 0.0, 1.0, 0.0, 0.0, 1.0, 0.0, 0.0, 1.0, 0.0, 0.0, 1.0, 0.0, 0.0, 1.0, 0.0, 0.0, 1.0, 0.0, 0.0, 1.0, 0.0, 0.0, 1.0, 0.0, 0.0, 1.0, 0.0, 0.0, 1.0, 0.0, 0.0, 1.0, 0.0, 0.0, 1.0, 0.0, 0.0, 1.0, 0.0, 0.0, 1.0, 0.0, 0.0, 1.0, 0.0, 0.0, 1.0, 0.0, 0.0, 1.0, 0.0, 0.0, 1.0, 0.0, 0.0, 1.0, 0.0, 0.0, 1.0, 0.0, 0.0, 1.0, 0.0, 0.0, 1.0, 0.0, 0.0, 1.0, 0.0, 0.0, 1.0, 0.0, 0.0, 1.0, 0.0, 0.0, 1.0, 0.0, 0.0, 1.0, 0.0, 0.0, 1.0, 0.0, 0.0, 1.0, 0.0, 0.0, 1.0, 0.0, 0.0, 1.0, 0.0, 0.0, 1.0, 0.0, 0.0, 1.0, 0.0, 0.0, 1.0, 0.0, 0.0, 1.0, 0.0, 0.0, 1.0, 0.0, 0.0, 1.0, 0.0, 0.0, 1.0, 0.0, 0.0, 1.0, 0.0, 0.0, 1.0, 0.0, 0.0, 1.0, 0.0, 0.0, 1.0, 0.0, 0.0, 1.0, 0.0, 0.0, 1.0, 0.0, 0.0, 1.0, 0.0, 0.0, 1.0, 0.0, 0.0, 1.0, 0.0, 0.0, 1.0, 0.0, 0.0, 1.0, 0.0, 0.0, 1.0, 0.0, 0.0, 1.0, 0.0, 0.0, 1.0, 0.0, 0.0, 1.0, 0.0, 0.0, 1.0, 0.0, 0.0, 1.0, 0.0, 0.0, 0.0, 0.0, 1.0, 0.0, 0.0, 1.0, 0.0, 0.0, 1.0, 0.0, 0.0, 1.0, 0.0, 0.0, 1.0, 0.0, 0.0, 1.0, 0.0, 0.0, 1.0, 0.0, 0.0, 1.0, 0.0, 0.0, 1.0, 0.0, 0.0, 1.0, 0.0, 0.0, 1.0, 0.0, 0.0, 1.0, 0.0, 0.0, 1.0, 0.0, 0.0, 1.0, 0.0, 0.0, 1.0, 0.0, 0.0, 1.0, 0.0, 0.0, 1.0, 0.0, 0.0, 1.0, 0.0, 0.0, 1.0, 0.0, 0.0, 1.0, 0.0, 0.0, 1.0, 0.0, 0.0, 1.0, 0.0, 0.0, 1.0, 0.0, 0.0, 1.0, 0.0, 0.0, 1.0, 0.0, 0.0, 1.0, 0.0, 0.0, 1.0, 0.0, 0.0, 1.0, 0.0, 0.0, 1.0, 0.0, 0.0, 1.0, 0.0, 0.0, 1.0, 0.0, 0.0, 1.0, 0.0, 0.0, 1.0, 0.0, 0.0, 1.0, 0.0, 0.0, 1.0, 0.0, 0.0, 1.0, 0.0, 0.0, 1.0, 0.0, 0.0, 1.0, 0.0, 0.0, 1.0, 0.0, 0.0, 1.0, 0.0, 0.0, 1.0, 0.0, 0.0, 1.0, 0.0, 0.0, 1.0, 0.0, 0.0, 1.0, 0.0, 0.0, 1.0, 0.0, 0.0, 1.0, 0.0, 0.0, 1.0, 0.0, 0.0, 1.0, 0.0, 0.0, 1.0, 0.0, 0.0, 1.0, 0.0, 0.0, 1.0, 0.0, 0.0, 1.0, 0.0, 0.0, 1.0, 0.0, 0.0, 1.0, 0.0, 0.0, 1.0, 0.0, 0.0, 1.0, 0.0, 0.0, 1.0, 0.0, 0.0, 1.0, 0.0, 0.0, 1.0, 0.0, 0.0, 1.0, 0.0, 0.0, 1.0, 0.0, 0.0, 1.0, 0.0, 0.0, 1.0, 0.0, 0.0, 1.0, 0.0, 0.0, 1.0, 0.0, 0.0, 1.0, 0.0, 0.0, 1.0, 0.0, 0.0, 1.0, 0.0, 0.0, 1.0, 0.0, 0.0, 1.0, 0.0, 0.0, 1.0, 0.0, 0.0, 1.0, 0.0, 0.0, 1.0, 0.0, 0.0, 1.0, 0.0, 0.0, 1.0, 0.0, 0.0, 1.0, 0.0, 0.0, 1.0, 0.0, 0.0, 1.0, 0.0, 0.0, 1.0, 0.0, 0.0, 1.0, 0.0, 0.0, 1.0, 0.0, 0.0, 1.0, 0.0, 0.0, 1.0, 0.0, 0.0, 1.0, 0.0, 0.0, 1.0, 0.0, 0.0, 1.0, 0.0, 0.0, 1.0, 0.0, 0.0, 1.0, 0.0, 0.0, 1.0, 0.0, 0.0, 1.0, 0.0, 0.0, 1.0, 0.0, 0.0, 1.0, 0.0, 0.0, 1.0, 0.0, 0.0, 1.0, 0.0, 0.0, 1.0, 0.0, 0.0, 1.0, 0.0, 0.0, 1.0, 0.0, 0.0, 1.0, 0.0, 0.0, 1.0, 0.0, 0.0, 1.0, 0.0, 0.0, 1.0, 0.0, 0.0, 1.0, 0.0, 0.0, -1.0, 0.0, 0.0, -1.0, 0.0, 0.0, -1.0, 0.0, 0.0, -1.0, 0.0, 0.0, -1.0, 0.0, 0.0, -1.0, 0.0, 0.0, -1.0, 0.0, 0.0, -1.0, 0.0, 0.0, -1.0, 0.0, 0.0, -1.0, 0.0, 0.0, -1.0, 0.0, 0.0, -1.0, 0.0, 0.0, -1.0, 0.0, 0.0, -1.0, 0.0, 0.0, -1.0, 0.0, 0.0, -1.0, 0.0, 0.0, -1.0, 0.0, 0.0, -1.0, 0.0, 0.0, -1.0, 0.0, 0.0, -1.0, 0.0, 0.0, -1.0, 0.0, 0.0, -1.0, 0.0, 0.0, -1.0, 0.0, 0.0, -1.0, 0.0, 0.0, -1.0, 0.0, 0.0, -1.0, 0.0, 0.0, -1.0, 0.0, 0.0, -1.0, 0.0, 0.0, -1.0, 0.0, 0.0, -1.0, 0.0, 0.0, -1.0, 0.0, 0.0, -1.0, 0.0, 0.0, -1.0, 0.0, 0.0, -1.0, 0.0, 0.0, -1.0, 0.0, 0.0, -1.0, 0.0, 0.0, -1.0, 0.0, 0.0, -1.0, 0.0, 0.0, -1.0, 0.0, 0.0, -1.0, 0.0, 0.0, -1.0, 0.0, 0.0, -1.0, 0.0, 0.0, -1.0, 0.0, 0.0, -1.0, 0.0, 0.0, -1.0, 0.0, 0.0, -1.0, 0.0, 0.0, -1.0, 0.0, 0.0, -1.0, 0.0, 0.0, -1.0, 0.0, 0.0, -1.0, 0.0, 0.0, -1.0, 0.0, 0.0, -1.0, 0.0, 0.0, -1.0, 0.0, 0.0, -1.0, 0.0, 0.0, -1.0, 0.0, 0.0, -1.0, 0.0, 0.0, -1.0, 0.0, 0.0, -1.0, 0.0, 0.0, -1.0, 0.0, 0.0, -1.0, 0.0, 0.0, -1.0, 0.0, 0.0, -1.0, 0.0, 0.0, -1.0, 0.0, 0.0, -1.0, 0.0, 0.0, -1.0, 0.0, 0.0, -1.0, 0.0, 0.0, -1.0, 0.0, 0.0, -1.0, 0.0, 0.0, -1.0, 0.0, 0.0, -1.0, 0.0, 0.0, -1.0, 0.0, 0.0, -1.0, 0.0, 0.0, -1.0, 0.0, 0.0, -1.0, 0.0, 0.0, -1.0, 0.0, 0.0, -1.0, 0.0, 0.0, -1.0, 0.0, 0.0, -1.0, 0.0, 0.0, -1.0, 0.0, 0.0, -1.0, 0.0, 0.0, -1.0, 0.0, 0.0, -1.0, 0.0, 0.0, -1.0, 0.0, 0.0, -1.0, 0.0, 0.0, -1.0, 0.0, 0.0, -1.0, 0.0, 0.0, -1.0, 0.0, 0.0, -1.0, 0.0, 0.0, -1.0, 0.0, 0.0, -1.0, 0.0, 0.0, -1.0, 0.0, 0.0, -1.0, 0.0, 0.0, -1.0, 0.0, 0.0, -1.0, 0.0, 0.0, -1.0, 0.0, 0.0, -1.0, 0.0, 0.0, -1.0, 0.0, 0.0, -1.0, 0.0, 0.0, -1.0, 0.0, 0.0, -1.0, 0.0, 0.0, -1.0, 0.0, 0.0, -1.0, 0.0, -1.0, 0.0, 0.0, -1.0, 0.0, 0.0, -1.0, 0.0, 0.0, -1.0, 0.0, 0.0, -1.0, 0.0, 0.0, -1.0, 0.0, 0.0, -1.0, 0.0, 0.0, -1.0, 0.0, 0.0, -1.0, 0.0, 0.0, -1.0, 0.0, 0.0, -1.0, 0.0, 0.0, -1.0, 0.0, 0.0, -1.0, 0.0, 0.0, -1.0, 0.0, 0.0, -1.0, 0.0, 0.0, -1.0, 0.0, 0.0, -1.0, 0.0, 0.0, -1.0, 0.0, 0.0, -1.0, 0.0, 0.0, -1.0, 0.0, 0.0, -1.0, 0.0, 0.0, -1.0, 0.0, 0.0, -1.0, 0.0, 0.0, -1.0, 0.0, 0.0, -1.0, 0.0, 0.0, -1.0, 0.0, 0.0, -1.0, 0.0, 0.0, -1.0, 0.0, 0.0, -1.0, 0.0, 0.0, -1.0, 0.0, 0.0, -1.0, 0.0, 0.0, -1.0, 0.0, 0.0, -1.0, 0.0, 0.0, -1.0, 0.0, 0.0, -1.0, 0.0, 0.0, -1.0, 0.0, 0.0, -1.0, 0.0, 0.0, -1.0, 0.0, 0.0, -1.0, 0.0, 0.0, -1.0, 0.0, 0.0, -1.0, 0.0, 0.0, -1.0, 0.0, 0.0, -1.0, 0.0, 0.0, -1.0, 0.0, 0.0, -1.0, 0.0, 0.0, -1.0, 0.0, 0.0, -1.0, 0.0, 0.0, -1.0, 0.0, 0.0, -1.0, 0.0, 0.0, -1.0, 0.0, 0.0, -1.0, 0.0, 0.0, -1.0, 0.0, 0.0, -1.0, 0.0, 0.0, -1.0, 0.0, 0.0, -1.0, 0.0, 0.0, -1.0, 0.0, 0.0, -1.0, 0.0, 0.0, -1.0, 0.0, 0.0, -1.0, 0.0, 0.0, -1.0, 0.0, 0.0, -1.0, 0.0, 0.0, -1.0, 0.0, 0.0, -1.0, 0.0, 0.0, -1.0, 0.0, 0.0, -1.0, 0.0, 0.0, -1.0, 0.0, 0.0, -1.0, 0.0, 0.0, -1.0, 0.0, 0.0, -1.0, 0.0, 0.0, -1.0, 0.0, 0.0, -1.0, 0.0, 0.0, -1.0, 0.0, 0.0, -1.0, 0.0, 0.0, -1.0, 0.0, 0.0, -1.0, 0.0, 0.0, -1.0, 0.0, 0.0, -1.0, 0.0, 0.0, -1.0, 0.0, 0.0, -1.0, 0.0, 0.0, -1.0, 0.0, 0.0, -1.0, 0.0, 0.0, -1.0, 0.0, 0.0, -1.0, 0.0, 0.0, -1.0, 0.0, 0.0, -1.0, 0.0, 0.0, -1.0, 0.0, 0.0, -1.0, 0.0, 0.0, -1.0, 0.0, 0.0, -1.0, 0.0, 0.0, -1.0, 0.0, 0.0, -1.0, 0.0, 0.0, -1.0, 0.0, 0.0, -1.0, 0.0, 0.0, -1.0, 0.0, 0.0, -1.0, 0.0, 0.0, -1.0, 0.0, 0.0, -1.0, 0.0, 0.0, -1.0, 0.0, 0.0, -1.0, 0.0, 0.0, -1.0, 0.0, 0.0, -1.0, 0.0, 0.0, -1.0, 0.0, 0.0, 1.0, 0.0, 0.0, 1.0, 0.0, 0.0, 1.0, 0.0, 0.0, 1.0, 0.0, 0.0, 1.0, 0.0, 0.0, 1.0, 0.0, 0.0, 1.0, 0.0, 0.0, 1.0, 0.0, 0.0, 1.0, 0.0, 0.0, 1.0, 0.0, 0.0, 1.0, 0.0, 0.0, 1.0, 0.0, 0.0, 1.0, 0.0, 0.0, 1.0, 0.0, 0.0, 1.0, 0.0, 0.0, 1.0, 0.0, 0.0, 1.0, 0.0, 0.0, 1.0, 0.0, 0.0, 1.0, 0.0, 0.0, 1.0, 0.0, 0.0, 1.0, 0.0, 0.0, 1.0, 0.0, 0.0, 1.0, 0.0, 0.0, 1.0, 0.0, 0.0, 1.0, 0.0, 0.0, 1.0, 0.0, 0.0, 1.0, 0.0, 0.0, 1.0, 0.0, 0.0, 1.0, 0.0, 0.0, 1.0, 0.0, 0.0, 1.0, 0.0, 0.0, 1.0, 0.0, 0.0, 1.0, 0.0, 0.0, 1.0, 0.0, 0.0, 1.0, 0.0, 0.0, 1.0, 0.0, 0.0, 1.0, 0.0, 0.0, 1.0, 0.0, 0.0, 1.0, 0.0, 0.0, 1.0, 0.0, 0.0, 1.0, 0.0, 0.0, 1.0, 0.0, 0.0, 1.0, 0.0, 0.0, 1.0, 0.0, 0.0, 1.0, 0.0, 0.0, 1.0, 0.0, 0.0, 1.0, 0.0, 0.0, 1.0, 0.0, 0.0, 1.0, 0.0, 0.0, 1.0, 0.0, 0.0, 1.0, 0.0, 0.0, 1.0, 0.0, 0.0, 1.0, 0.0, 0.0, 1.0, 0.0, 0.0, 1.0, 0.0, 0.0, 1.0, 0.0, 0.0, 1.0, 0.0, 0.0, 1.0, 0.0, 0.0, 1.0, 0.0, 0.0, 1.0, 0.0, 0.0, 1.0, 0.0, 0.0, 1.0, 0.0, 0.0, 1.0, 0.0, 0.0, 1.0, 0.0, 0.0, 1.0, 0.0, 0.0, 1.0, 0.0, 0.0, 1.0, 0.0, 0.0, 1.0, 0.0, 0.0, 1.0, 0.0, 0.0, 1.0, 0.0, 0.0, 1.0, 0.0, 0.0, 1.0, 0.0, 0.0, 1.0, 0.0, 0.0, 1.0, 0.0, 0.0, 1.0, 0.0, 0.0, 1.0, 0.0, 0.0, 1.0, 0.0, 0.0, 1.0, 0.0, 0.0, 1.0, 0.0, 0.0, 1.0, 0.0, 0.0, 1.0, 0.0, 0.0, 1.0, 0.0, 0.0, 1.0, 0.0, 0.0, 1.0, 0.0, 0.0, 1.0, 0.0, 0.0, 1.0, 0.0, 0.0, 1.0, 0.0, 0.0, 1.0, 0.0, 0.0, 1.0, 0.0, 0.0, 1.0, 0.0, 0.0, 1.0, 0.0, 0.0, 1.0, 0.0, 0.0, 1.0, 0.0, 0.0, 1.0, 0.0, 0.0, 1.0, 0.0, 0.0, 1.0, 0.0, 0.0, 1.0, 0.0, 0.0, 1.0, 0.0, 0.0, 1.0, 0.0, 0.0, 1.0, 0.0, 0.0, 1.0, 0.0, 0.0, 1.0, 0.0])] * 3)])

# ---- objects
ob_coin = bpy.data.objects.new('Coin', me_coin)

# ---- transforms, parenting, visibility, modifiers, constraints
ob_coin.location = (0.0, 0.0, 0.0)
ob_coin.rotation_euler = (1.571, -0.0, 0.0)
ob_coin.lineart.crease_threshold = 0.0

# ---- collection membership
col_collection_1.objects.link(ob_coin)

# ---- scene / render settings (as saved in the file)
scene.frame_start = 1; scene.frame_end = 250; scene.frame_set(1)
scene.render.engine = 'BLENDER_EEVEE_NEXT'
scene.render.resolution_percentage = 50
scene.render.dither_intensity = 0.0
scene.cycles.use_denoising = False
scene.cycles.samples = 128
scene.cycles.sampling_pattern = 'TABULATED_SOBOL'
scene.cycles.light_sampling_threshold = 0.0
scene.cycles.use_adaptive_sampling = False
scene.cycles.use_light_tree = False
scene.cycles.blur_glossy = 0.0
scene.cycles.sample_clamp_indirect = 0.0
scene.view_settings.view_transform = 'Standard'
bpy.context.view_layer.update()

# ---- added for rendering (the .blend has no active camera and no usable light): camera, sun
cam_auto = bpy.data.cameras.new('AutoCamera')
cam_auto.lens = 50.0
cam_auto.sensor_width = 36.0
cam_auto.clip_end = 1000.0
ob_auto_camera = bpy.data.objects.new('AutoCamera', cam_auto)
scene.collection.objects.link(ob_auto_camera)
ob_auto_camera.location = (13.3758, -16.051, 15.7007)
ob_auto_camera.rotation_euler = (1.09748, -7.21219e-08, 0.694738)
scene.camera = ob_auto_camera
light_auto_sun = bpy.data.lights.new('AutoSun', 'SUN')
light_auto_sun.energy = 3.0
light_auto_sun.angle = 0.0523599
ob_auto_sun = bpy.data.objects.new('AutoSun', light_auto_sun)
scene.collection.objects.link(ob_auto_sun)
ob_auto_sun.rotation_euler = (0.872665, 0.174533, 0.523599)
bpy.context.view_layer.update()
